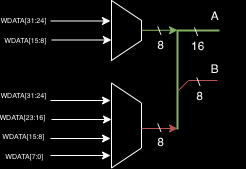

The diagram above was exported from draw.io. Its source (the exported page's mxGraphModel, read from the mxfile embedded in the PNG):
<mxGraphModel dx="529" dy="484" grid="1" gridSize="10" guides="1" tooltips="1" connect="1" arrows="1" fold="1" page="1" pageScale="1" pageWidth="827" pageHeight="1169" background="#000000" math="0" shadow="0">
  <root>
    <mxCell id="0" />
    <mxCell id="1" parent="0" />
    <mxCell id="2" value="" style="group" vertex="1" connectable="0" parent="1">
      <mxGeometry x="206" y="120" width="238" height="167.5" as="geometry" />
    </mxCell>
    <mxCell id="3" value="" style="shape=trapezoid;perimeter=trapezoidPerimeter;whiteSpace=wrap;html=1;fixedSize=1;fillColor=none;strokeColor=#FFFFFF;rotation=90;" vertex="1" parent="2">
      <mxGeometry x="89" y="15" width="60" height="30" as="geometry" />
    </mxCell>
    <mxCell id="4" value="" style="shape=trapezoid;perimeter=trapezoidPerimeter;whiteSpace=wrap;html=1;fixedSize=1;fillColor=none;strokeColor=#FFFFFF;rotation=90;" vertex="1" parent="2">
      <mxGeometry x="76.5" y="110" width="85" height="30" as="geometry" />
    </mxCell>
    <mxCell id="5" value="" style="endArrow=classic;html=1;rounded=0;fontFamily=Helvetica;fontSize=12;fontColor=default;strokeColor=#FFFFFF;" edge="1" parent="2">
      <mxGeometry width="50" height="50" relative="1" as="geometry">
        <mxPoint x="43" y="100" as="sourcePoint" />
        <mxPoint x="103" y="100" as="targetPoint" />
      </mxGeometry>
    </mxCell>
    <mxCell id="6" value="" style="endArrow=classic;html=1;rounded=0;fontFamily=Helvetica;fontSize=12;fontColor=default;strokeColor=#FFFFFF;" edge="1" parent="2">
      <mxGeometry width="50" height="50" relative="1" as="geometry">
        <mxPoint x="44" y="119" as="sourcePoint" />
        <mxPoint x="104" y="119" as="targetPoint" />
      </mxGeometry>
    </mxCell>
    <mxCell id="7" value="" style="endArrow=classic;html=1;rounded=0;fontFamily=Helvetica;fontSize=12;fontColor=default;strokeColor=#FFFFFF;" edge="1" parent="2">
      <mxGeometry width="50" height="50" relative="1" as="geometry">
        <mxPoint x="43" y="138" as="sourcePoint" />
        <mxPoint x="103" y="138" as="targetPoint" />
      </mxGeometry>
    </mxCell>
    <mxCell id="8" value="" style="endArrow=classic;html=1;rounded=0;fontFamily=Helvetica;fontSize=12;fontColor=default;strokeColor=#FFFFFF;" edge="1" parent="2">
      <mxGeometry width="50" height="50" relative="1" as="geometry">
        <mxPoint x="43" y="155" as="sourcePoint" />
        <mxPoint x="103" y="155" as="targetPoint" />
      </mxGeometry>
    </mxCell>
    <mxCell id="9" value="" style="group" vertex="1" connectable="0" parent="2">
      <mxGeometry x="43" y="20.5" width="61" height="19" as="geometry" />
    </mxCell>
    <mxCell id="10" value="" style="endArrow=classic;html=1;rounded=0;fontFamily=Helvetica;fontSize=12;fontColor=default;strokeColor=#FFFFFF;" edge="1" parent="9">
      <mxGeometry width="50" height="50" relative="1" as="geometry">
        <mxPoint as="sourcePoint" />
        <mxPoint x="60" as="targetPoint" />
      </mxGeometry>
    </mxCell>
    <mxCell id="11" value="" style="endArrow=classic;html=1;rounded=0;fontFamily=Helvetica;fontSize=12;fontColor=default;strokeColor=#FFFFFF;" edge="1" parent="9">
      <mxGeometry width="50" height="50" relative="1" as="geometry">
        <mxPoint x="1" y="19" as="sourcePoint" />
        <mxPoint x="61" y="19" as="targetPoint" />
      </mxGeometry>
    </mxCell>
    <mxCell id="12" value="" style="endArrow=classic;html=1;rounded=0;labelBackgroundColor=default;fontFamily=Helvetica;fontSize=12;fontColor=default;strokeColor=#b85450;shape=connector;fillColor=#f8cecc;" edge="1" parent="2">
      <mxGeometry width="50" height="50" relative="1" as="geometry">
        <mxPoint x="134" y="128" as="sourcePoint" />
        <mxPoint x="170" y="128" as="targetPoint" />
      </mxGeometry>
    </mxCell>
    <mxCell id="13" value="" style="endArrow=classic;html=1;rounded=0;labelBackgroundColor=default;fontFamily=Helvetica;fontSize=12;fontColor=default;strokeColor=#82b366;shape=connector;fillColor=#d5e8d4;" edge="1" parent="2">
      <mxGeometry width="50" height="50" relative="1" as="geometry">
        <mxPoint x="134" y="29.769999999999925" as="sourcePoint" />
        <mxPoint x="170" y="29.769999999999925" as="targetPoint" />
      </mxGeometry>
    </mxCell>
    <mxCell id="14" value="" style="endArrow=none;html=1;rounded=0;labelBackgroundColor=default;fontFamily=Helvetica;fontSize=12;fontColor=default;strokeColor=#82b366;shape=connector;fillColor=#d5e8d4;strokeWidth=2;" edge="1" parent="2">
      <mxGeometry width="50" height="50" relative="1" as="geometry">
        <mxPoint x="170" y="129" as="sourcePoint" />
        <mxPoint x="212" y="30" as="targetPoint" />
        <Array as="points">
          <mxPoint x="170" y="30" />
        </Array>
      </mxGeometry>
    </mxCell>
    <mxCell id="15" value="&lt;font color=&quot;#ffffff&quot;&gt;\&amp;nbsp;&lt;br&gt;8&lt;br&gt;&lt;/font&gt;" style="text;html=1;strokeColor=none;fillColor=none;align=center;verticalAlign=middle;whiteSpace=wrap;rounded=0;fontFamily=Helvetica;fontSize=12;fontColor=default;" vertex="1" parent="2">
      <mxGeometry x="124" y="22" width="60" height="30" as="geometry" />
    </mxCell>
    <mxCell id="16" value="&lt;font color=&quot;#ffffff&quot;&gt;\&amp;nbsp;&lt;br&gt;8&lt;br&gt;&lt;/font&gt;" style="text;html=1;strokeColor=none;fillColor=none;align=center;verticalAlign=middle;whiteSpace=wrap;rounded=0;fontFamily=Helvetica;fontSize=12;fontColor=default;" vertex="1" parent="2">
      <mxGeometry x="124" y="114" width="60" height="40" as="geometry" />
    </mxCell>
    <mxCell id="17" value="&lt;font color=&quot;#ffffff&quot;&gt;\&amp;nbsp;&lt;br&gt;16&lt;br&gt;&lt;/font&gt;" style="text;html=1;strokeColor=none;fillColor=none;align=center;verticalAlign=middle;whiteSpace=wrap;rounded=0;fontFamily=Helvetica;fontSize=12;fontColor=default;" vertex="1" parent="2">
      <mxGeometry x="161" y="23" width="60" height="30" as="geometry" />
    </mxCell>
    <mxCell id="18" value="A" style="text;html=1;strokeColor=none;fillColor=none;align=center;verticalAlign=middle;whiteSpace=wrap;rounded=0;fontFamily=Helvetica;fontSize=12;fontColor=#FFFFFF;" vertex="1" parent="2">
      <mxGeometry x="178" width="60" height="30" as="geometry" />
    </mxCell>
    <mxCell id="19" value="B" style="text;html=1;strokeColor=none;fillColor=none;align=center;verticalAlign=middle;whiteSpace=wrap;rounded=0;fontFamily=Helvetica;fontSize=12;fontColor=#FFFFFF;" vertex="1" parent="2">
      <mxGeometry x="178" y="53" width="60" height="30" as="geometry" />
    </mxCell>
    <mxCell id="20" value="" style="endArrow=none;html=1;rounded=0;labelBackgroundColor=default;fontFamily=Helvetica;fontSize=12;fontColor=#FFFFFF;strokeColor=#b85450;strokeWidth=1;shape=connector;fillColor=#f8cecc;" edge="1" parent="2">
      <mxGeometry width="50" height="50" relative="1" as="geometry">
        <mxPoint x="181" y="80" as="sourcePoint" />
        <mxPoint x="210" y="80" as="targetPoint" />
      </mxGeometry>
    </mxCell>
    <mxCell id="21" value="" style="endArrow=none;html=1;rounded=0;labelBackgroundColor=default;fontFamily=Helvetica;fontSize=12;fontColor=#FFFFFF;strokeColor=#b85450;strokeWidth=1;shape=connector;fillColor=#f8cecc;" edge="1" parent="2">
      <mxGeometry width="50" height="50" relative="1" as="geometry">
        <mxPoint x="171" y="90" as="sourcePoint" />
        <mxPoint x="181" y="80" as="targetPoint" />
        <Array as="points">
          <mxPoint x="181" y="80" />
        </Array>
      </mxGeometry>
    </mxCell>
    <mxCell id="22" value="&lt;font color=&quot;#ffffff&quot;&gt;\&amp;nbsp;&lt;br&gt;8&lt;br&gt;&lt;/font&gt;" style="text;html=1;strokeColor=none;fillColor=none;align=center;verticalAlign=middle;whiteSpace=wrap;rounded=0;fontFamily=Helvetica;fontSize=12;fontColor=default;" vertex="1" parent="2">
      <mxGeometry x="183" y="80" width="20" height="16" as="geometry" />
    </mxCell>
    <mxCell id="23" value="&lt;font style=&quot;font-size: 7px;&quot;&gt;WDATA[31:24]&lt;/font&gt;" style="text;html=1;strokeColor=none;fillColor=none;align=center;verticalAlign=middle;whiteSpace=wrap;rounded=0;fontFamily=Helvetica;fontSize=12;fontColor=#FFFFFF;" vertex="1" parent="2">
      <mxGeometry x="1" y="8" width="31" height="20" as="geometry" />
    </mxCell>
    <mxCell id="24" value="&lt;font style=&quot;font-size: 7px;&quot;&gt;WDATA[15:8]&lt;/font&gt;" style="text;html=1;strokeColor=none;fillColor=none;align=center;verticalAlign=middle;whiteSpace=wrap;rounded=0;fontFamily=Helvetica;fontSize=12;fontColor=#FFFFFF;" vertex="1" parent="2">
      <mxGeometry x="3" y="28" width="31" height="20" as="geometry" />
    </mxCell>
    <mxCell id="25" value="&lt;font style=&quot;font-size: 7px;&quot;&gt;WDATA[15:8]&lt;/font&gt;" style="text;html=1;strokeColor=none;fillColor=none;align=center;verticalAlign=middle;whiteSpace=wrap;rounded=0;fontFamily=Helvetica;fontSize=12;fontColor=#FFFFFF;" vertex="1" parent="2">
      <mxGeometry x="1" y="124" width="31" height="20" as="geometry" />
    </mxCell>
    <mxCell id="26" value="&lt;font style=&quot;font-size: 7px;&quot;&gt;WDATA[31:24]&lt;/font&gt;" style="text;html=1;strokeColor=none;fillColor=none;align=center;verticalAlign=middle;whiteSpace=wrap;rounded=0;fontFamily=Helvetica;fontSize=12;fontColor=#FFFFFF;" vertex="1" parent="2">
      <mxGeometry x="1" y="83" width="31" height="20" as="geometry" />
    </mxCell>
    <mxCell id="27" value="&lt;font style=&quot;font-size: 7px;&quot;&gt;WDATA[23:16]&lt;/font&gt;" style="text;html=1;strokeColor=none;fillColor=none;align=center;verticalAlign=middle;whiteSpace=wrap;rounded=0;fontFamily=Helvetica;fontSize=12;fontColor=#FFFFFF;" vertex="1" parent="2">
      <mxGeometry y="105" width="31" height="20" as="geometry" />
    </mxCell>
    <mxCell id="28" value="&lt;font style=&quot;font-size: 7px;&quot;&gt;WDATA[7:0]&lt;/font&gt;" style="text;html=1;strokeColor=none;fillColor=none;align=center;verticalAlign=middle;whiteSpace=wrap;rounded=0;fontFamily=Helvetica;fontSize=12;fontColor=#FFFFFF;" vertex="1" parent="2">
      <mxGeometry x="2" y="144" width="31" height="20" as="geometry" />
    </mxCell>
  </root>
</mxGraphModel>